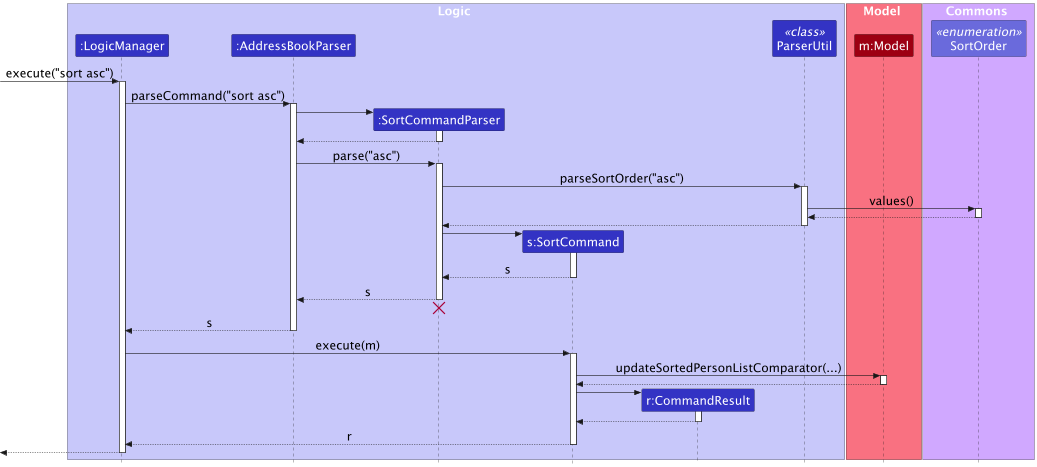

The diagram above was rendered by PlantUML. Its source (embedded in the PNG):
@startuml
!include style.puml
skinparam ArrowFontStyle plain
skinparam style strictuml
skinparam defaultFontSize 20

box Logic LOGIC_COLOR_T1
participant ":LogicManager" as LogicManager LOGIC_COLOR
participant ":AddressBookParser" as AddressBookParser LOGIC_COLOR
participant ":SortCommandParser" as SortCommandParser LOGIC_COLOR
participant "s:SortCommand" as SortCommand LOGIC_COLOR
participant "r:CommandResult" as CommandResult LOGIC_COLOR
participant "//<<class>>//\nParserUtil" as ParserUtil LOGIC_COLOR
end box

box Model MODEL_COLOR_T1
participant "m:Model" as Model MODEL_COLOR
end box

box Commons COMMON_COLOR_T1
participant "//<<enumeration>>//\nSortOrder" as SortOrder LOGIC_COLOR_T2
end box

[-> LogicManager : execute("sort asc")
activate LogicManager

LogicManager -> AddressBookParser : parseCommand("sort asc")
activate AddressBookParser

create SortCommandParser
AddressBookParser -> SortCommandParser
activate SortCommandParser

SortCommandParser --> AddressBookParser
deactivate SortCommandParser

AddressBookParser -> SortCommandParser : parse("asc")
activate SortCommandParser


SortCommandParser -> ParserUtil : parseSortOrder("asc")
activate ParserUtil

ParserUtil -> SortOrder  : values()
activate SortOrder
SortOrder --> ParserUtil
deactivate SortOrder

ParserUtil --> SortCommandParser
deactivate ParserUtil

create SortCommand
SortCommandParser -> SortCommand
activate SortCommand

SortCommand --> SortCommandParser : s
deactivate SortCommand

SortCommandParser --> AddressBookParser : s
deactivate SortCommandParser
'Hidden arrow to position the destroy marker below the end of the activation bar.
SortCommandParser -[hidden]-> AddressBookParser
destroy SortCommandParser

AddressBookParser --> LogicManager : s
deactivate AddressBookParser

LogicManager -> SortCommand : execute(m)
activate SortCommand

SortCommand -> Model : updateSortedPersonListComparator(...)
activate Model
Model --> SortCommand
deactivate Model

create CommandResult
SortCommand -> CommandResult
activate CommandResult

CommandResult --> SortCommand
deactivate CommandResult

SortCommand --> LogicManager : r
deactivate SortCommand

[<--LogicManager
deactivate LogicManager
@enduml